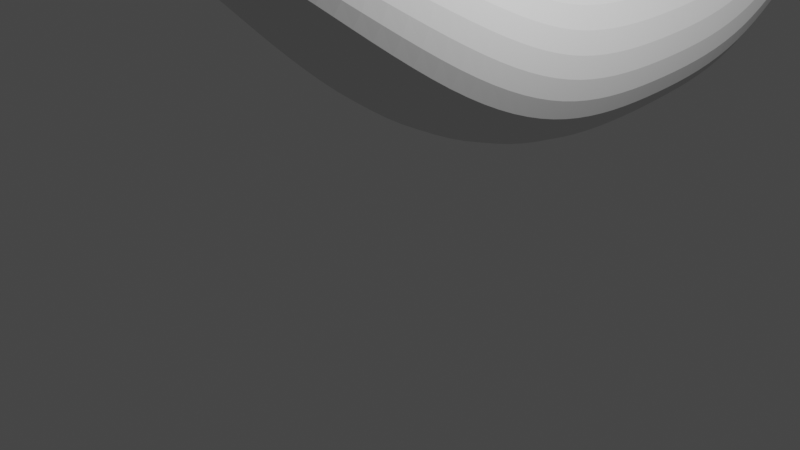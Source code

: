 # Source: bananna.blend  (saved by Blender 3.3.6; exported with 4.5.12 LTS)
import bpy
from mathutils import Matrix  # noqa: F401  (used for matrix-valued properties, if any)

bpy.ops.wm.read_factory_settings(use_empty=True)
scene = bpy.context.scene
scene.name = 'Scene'

# ---- collections
col_collection = bpy.data.collections.new('Collection'); scene.collection.children.link(col_collection)

# ---- materials (node trees are filled in below, after node groups)
mat_material = bpy.data.materials.new('Material')
mat_material.alpha_threshold = 0.0
mat_material.use_transparent_shadow = False
mat_material.roughness = 0.5
mat_material.line_color = (0.0, 0.0, 0.0, 1.0)

# ---- material node trees
mat_material.use_nodes = True; mat_material.node_tree.nodes.clear()
_N = mat_material.node_tree.nodes; _L = mat_material.node_tree.links
n0 = _N.new('ShaderNodeOutputMaterial'); n0.name = 'Material Output'; n0.location = (300, 300)
n1 = _N.new('ShaderNodeBsdfPrincipled'); n1.name = 'Principled BSDF'; n1.location = (10, 300)
n1.distribution = 'GGX'
n1.subsurface_method = 'RANDOM_WALK_SKIN'
n1.inputs[3].default_value = 1.45
n1.inputs[27].default_value = (0.0, 0.0, 0.0, 1.0)
n1.inputs[28].default_value = 1.0
_L.new(n1.outputs[0], n0.inputs[0])
n0.is_active_output = True

# ---- world
world_world = bpy.data.worlds.new('World'); scene.world = world_world
world_world.use_nodes = True; world_world.node_tree.nodes.clear()
_N = world_world.node_tree.nodes; _L = world_world.node_tree.links
n0 = _N.new('ShaderNodeOutputWorld'); n0.name = 'World Output'; n0.location = (300, 300)
n1 = _N.new('ShaderNodeBackground'); n1.name = 'Background'; n1.location = (10, 300)
n1.inputs[0].default_value = (0.05088, 0.05088, 0.05088, 1.0)
_L.new(n1.outputs[0], n0.inputs[0])
n0.is_active_output = True
world_world.color = (0.05088, 0.05088, 0.05088)
world_world.use_sun_shadow = False
world_world.sun_shadow_jitter_overblur = 0.0

# ---- cameras
cam_camera = bpy.data.cameras.new('Camera')
cam_camera.clip_end = 100.0
cam_camera.ortho_scale = 7.314

# ---- lights
light_light = bpy.data.lights.new('Light', 'POINT')
light_light.transmission_factor = 0.0
light_light.energy = 1000.0
light_light.shadow_soft_size = 0.1
light_light.shadow_maximum_resolution = 0.006
light_light.use_absolute_resolution = True

# ---- meshes
me_cube = bpy.data.meshes.new('Cube')
me_cube.from_pydata([], [], [])
_uv = me_cube.uv_layers.new(name='UVMap')
_uv.uv.foreach_set('vector', [])
me_cube.materials.append(mat_material)
me_cube.use_mirror_vertex_groups = False
me_cube.update()
me_cube_001 = bpy.data.meshes.new('Cube.001')
me_cube_001.from_pydata([(-0.8054, -2.064, 2.661), (-0.8715, -1.499, 4.082), (-1.292, -0.4731, 1.077), (-1.358, 0.2696, 3.496), (0.9879, -2.093, 2.637), (0.6637, -1.631, 4.03), (1.475, -0.5017, 1.053), (1.151, 0.1384, 3.444), (-1.358, 1.422, 2.928), (-1.292, 1.222, 0.3786), (1.475, 1.193, 0.3545), (1.151, 1.291, 2.876), (-1.358, 2.727, 2.912), (-1.292, 2.807, 0.3554), (1.475, 2.778, 0.3313), (1.151, 2.596, 2.86), (-1.358, 3.966, 3.027), (-1.292, 4.481, 0.5375), (1.475, 4.453, 0.5134), (1.151, 3.835, 2.974), (-1.358, 4.806, 3.797), (-1.292, 5.792, 1.503), (1.475, 5.763, 1.478), (1.151, 4.675, 3.744), (-1.358, 5.461, 4.22), (-1.292, 6.984, 2.375), (1.475, 6.956, 2.351), (1.151, 5.33, 4.167), (-0.438, 6.131, 4.315), (-0.438, 6.924, 3.944), (0.438, 6.924, 3.944), (0.438, 6.131, 4.315), (-1.358, 5.782, 4.986), (-1.292, 7.585, 3.579), (1.475, 7.557, 3.555), (1.151, 5.651, 4.934), (-0.438, 6.589, 5.292), (-0.438, 7.382, 4.921), (0.438, 7.382, 4.921), (0.438, 6.589, 5.292), (-0.438, 6.589, 5.292), (-0.438, 7.382, 4.921), (0.438, 7.382, 4.921), (0.438, 6.589, 5.292), (-0.2361, -2.078, 3.052), (-0.2361, -1.841, 3.42), (0.2019, -1.841, 3.42), (0.2019, -2.078, 3.052), (-0.5303, -2.238, 2.804), (-0.5303, -1.681, 3.667), (0.4961, -1.681, 3.667), (0.4961, -2.238, 2.804), (-0.4644, -2.202, 2.86), (-0.4644, -1.717, 3.611), (0.4303, -1.717, 3.611), (0.4303, -2.202, 2.86), (-0.219, -2.325, 3.208), (-0.219, -2.088, 3.576), (0.219, -2.088, 3.576), (0.219, -2.325, 3.208), (-0.438, 6.585, 5.284), (-0.438, 7.378, 4.913), (0.438, 7.378, 4.913), (0.438, 6.585, 5.284), (-0.438, 7.043, 6.262), (-0.438, 7.836, 5.891), (0.438, 7.836, 5.891), (0.438, 7.043, 6.262), (-0.4782, 6.579, 6.242), (-0.438, 7.836, 5.891), (0.438, 7.836, 5.891), (0.3977, 6.579, 6.242), (-0.4782, 7.204, 6.242), (-0.438, 8.461, 5.891), (0.438, 8.461, 5.891), (0.3977, 7.204, 6.242), (-0.438, 6.207, 4.476), (0.438, 6.207, 4.476), (0.438, 7.0, 4.105), (-0.438, 7.0, 4.105)], [], [(0, 1, 3, 2), (6, 2, 9, 10), (6, 7, 5, 4), (1, 0, 48, 49), (2, 6, 4, 0), (7, 3, 1, 5), (11, 10, 14, 15), (3, 7, 11, 8), (2, 3, 8, 9), (7, 6, 10, 11), (12, 15, 19, 16), (10, 9, 13, 14), (8, 11, 15, 12), (9, 8, 12, 13), (19, 18, 22, 23), (13, 12, 16, 17), (15, 14, 18, 19), (14, 13, 17, 18), (22, 21, 25, 26), (18, 17, 21, 22), (16, 19, 23, 20), (17, 16, 20, 21), (24, 27, 35, 32), (20, 23, 27, 24), (21, 20, 24, 25), (23, 22, 26, 27), (77, 78, 62, 63), (25, 24, 32, 33), (27, 26, 34, 35), (26, 25, 33, 34), (28, 29, 33, 32), (29, 30, 34, 33), (31, 28, 32, 35), (30, 31, 35, 34), (37, 36, 68, 69), (41, 42, 66, 65), (76, 77, 63, 60), (39, 38, 70, 71), (36, 37, 41, 40), (37, 38, 42, 41), (39, 36, 40, 43), (38, 39, 43, 42), (40, 41, 65, 64), (78, 79, 61, 62), (36, 39, 71, 68), (42, 43, 67, 66), (47, 46, 58, 59), (0, 4, 51, 48), (5, 1, 49, 50), (4, 5, 50, 51), (52, 53, 49, 48), (54, 55, 51, 50), (55, 52, 48, 51), (53, 54, 50, 49), (44, 45, 53, 52), (46, 47, 55, 54), (47, 44, 52, 55), (45, 46, 54, 53), (59, 58, 57, 56), (44, 47, 59, 56), (45, 44, 56, 57), (46, 45, 57, 58), (62, 61, 65, 66), (70, 69, 73, 74), (60, 63, 67, 64), (61, 60, 64, 65), (63, 62, 66, 67), (73, 72, 75, 74), (68, 71, 75, 72), (69, 68, 72, 73), (71, 70, 74, 75), (43, 40, 64, 67), (38, 37, 69, 70), (79, 76, 60, 61), (29, 28, 76, 79), (30, 29, 79, 78), (28, 31, 77, 76), (31, 30, 78, 77)])
_uv = me_cube_001.uv_layers.new(name='UVMap')
_uv.uv.foreach_set('vector', [0.375, 0.0, 0.625, 0.0, 0.625, 0.25, 0.375, 0.25, 0.375, 0.5, 0.125, 0.5, 0.125, 0.5, 0.375, 0.5, 0.375, 0.5, 0.625, 0.5, 0.625, 0.75, 0.375, 0.75, 0.625, 0.0, 0.375, 0.0, 0.375, 0.0, 0.625, 0.0, 0.125, 0.5, 0.375, 0.5, 0.375, 0.75, 0.125, 0.75, 0.625, 0.5, 0.875, 0.5, 0.875, 0.75, 0.625, 0.75, 0.625, 0.5, 0.375, 0.5, 0.375, 0.5, 0.625, 0.5, 0.875, 0.5, 0.625, 0.5, 0.625, 0.5, 0.875, 0.5, 0.375, 0.25, 0.625, 0.25, 0.625, 0.25, 0.375, 0.25, 0.625, 0.5, 0.375, 0.5, 0.375, 0.5, 0.625, 0.5, 0.875, 0.5, 0.625, 0.5, 0.625, 0.5, 0.875, 0.5, 0.375, 0.5, 0.125, 0.5, 0.125, 0.5, 0.375, 0.5, 0.875, 0.5, 0.625, 0.5, 0.625, 0.5, 0.875, 0.5, 0.375, 0.25, 0.625, 0.25, 0.625, 0.25, 0.375, 0.25, 0.625, 0.5, 0.375, 0.5, 0.375, 0.5, 0.625, 0.5, 0.375, 0.25, 0.625, 0.25, 0.625, 0.25, 0.375, 0.25, 0.625, 0.5, 0.375, 0.5, 0.375, 0.5, 0.625, 0.5, 0.375, 0.5, 0.125, 0.5, 0.125, 0.5, 0.375, 0.5, 0.375, 0.5, 0.125, 0.5, 0.125, 0.5, 0.375, 0.5, 0.375, 0.5, 0.125, 0.5, 0.125, 0.5, 0.375, 0.5, 0.875, 0.5, 0.625, 0.5, 0.625, 0.5, 0.875, 0.5, 0.375, 0.25, 0.625, 0.25, 0.625, 0.25, 0.375, 0.25, 0.875, 0.5, 0.625, 0.5, 0.625, 0.5, 0.875, 0.5, 0.875, 0.5, 0.625, 0.5, 0.625, 0.5, 0.875, 0.5, 0.375, 0.25, 0.625, 0.25, 0.625, 0.25, 0.375, 0.25, 0.625, 0.5, 0.375, 0.5, 0.375, 0.5, 0.625, 0.5, 0.5547, 0.4297, 0.4453, 0.4297, 0.4453, 0.4297, 0.5547, 0.4297, 0.375, 0.25, 0.625, 0.25, 0.625, 0.25, 0.375, 0.25, 0.625, 0.5, 0.375, 0.5, 0.375, 0.5, 0.625, 0.5, 0.375, 0.5, 0.125, 0.5, 0.125, 0.5, 0.375, 0.5, 0.5547, 0.3203, 0.4453, 0.3203, 0.375, 0.25, 0.625, 0.25, 0.4453, 0.3203, 0.4453, 0.4297, 0.375, 0.5, 0.375, 0.25, 0.5547, 0.4297, 0.5547, 0.3203, 0.625, 0.25, 0.625, 0.5, 0.4453, 0.4297, 0.5547, 0.4297, 0.625, 0.5, 0.375, 0.5, 0.4453, 0.3203, 0.5547, 0.3203, 0.5547, 0.3203, 0.4453, 0.3203, 0.4453, 0.3203, 0.4453, 0.4297, 0.4453, 0.4297, 0.4453, 0.3203, 0.5547, 0.3203, 0.5547, 0.4297, 0.5547, 0.4297, 0.5547, 0.3203, 0.5547, 0.4297, 0.4453, 0.4297, 0.4453, 0.4297, 0.5547, 0.4297, 0.5547, 0.3203, 0.4453, 0.3203, 0.4453, 0.3203, 0.5547, 0.3203, 0.4453, 0.3203, 0.4453, 0.4297, 0.4453, 0.4297, 0.4453, 0.3203, 0.5547, 0.4297, 0.5547, 0.3203, 0.5547, 0.3203, 0.5547, 0.4297, 0.4453, 0.4297, 0.5547, 0.4297, 0.5547, 0.4297, 0.4453, 0.4297, 0.5547, 0.3203, 0.4453, 0.3203, 0.4453, 0.3203, 0.5547, 0.3203, 0.4453, 0.4297, 0.4453, 0.3203, 0.4453, 0.3203, 0.4453, 0.4297, 0.5547, 0.3203, 0.5547, 0.4297, 0.5547, 0.4297, 0.5547, 0.3203, 0.4453, 0.4297, 0.5547, 0.4297, 0.5547, 0.4297, 0.4453, 0.4297, 0.4467, 0.8217, 0.5533, 0.8217, 0.5533, 0.8217, 0.4467, 0.8217, 0.125, 0.75, 0.375, 0.75, 0.375, 0.75, 0.125, 0.75, 0.625, 0.75, 0.875, 0.75, 0.875, 0.75, 0.625, 0.75, 0.375, 0.75, 0.625, 0.75, 0.625, 0.75, 0.375, 0.75, 0.391, 0.984, 0.609, 0.984, 0.625, 1.0, 0.375, 1.0, 0.609, 0.766, 0.391, 0.766, 0.375, 0.75, 0.625, 0.75, 0.391, 0.766, 0.391, 0.984, 0.375, 1.0, 0.375, 0.75, 0.609, 0.984, 0.609, 0.766, 0.625, 0.75, 0.625, 1.0, 0.4467, 0.9283, 0.5533, 0.9283, 0.609, 0.984, 0.391, 0.984, 0.5533, 0.8217, 0.4467, 0.8217, 0.391, 0.766, 0.609, 0.766, 0.4467, 0.8217, 0.4467, 0.9283, 0.391, 0.984, 0.391, 0.766, 0.5533, 0.9283, 0.5533, 0.8217, 0.609, 0.766, 0.609, 0.984, 0.4467, 0.8217, 0.5533, 0.8217, 0.5533, 0.9283, 0.4467, 0.9283, 0.4467, 0.9283, 0.4467, 0.8217, 0.4467, 0.8217, 0.4467, 0.9283, 0.5533, 0.9283, 0.4467, 0.9283, 0.4467, 0.9283, 0.5533, 0.9283, 0.5533, 0.8217, 0.5533, 0.9283, 0.5533, 0.9283, 0.5533, 0.8217, 0.4453, 0.4297, 0.4453, 0.3203, 0.4453, 0.3203, 0.4453, 0.4297, 0.4453, 0.4297, 0.4453, 0.3203, 0.4453, 0.3203, 0.4453, 0.4297, 0.5547, 0.3203, 0.5547, 0.4297, 0.5547, 0.4297, 0.5547, 0.3203, 0.4453, 0.3203, 0.5547, 0.3203, 0.5547, 0.3203, 0.4453, 0.3203, 0.5547, 0.4297, 0.4453, 0.4297, 0.4453, 0.4297, 0.5547, 0.4297, 0.4453, 0.3203, 0.5547, 0.3203, 0.5547, 0.4297, 0.4453, 0.4297, 0.5547, 0.3203, 0.5547, 0.4297, 0.5547, 0.4297, 0.5547, 0.3203, 0.4453, 0.3203, 0.5547, 0.3203, 0.5547, 0.3203, 0.4453, 0.3203, 0.5547, 0.4297, 0.4453, 0.4297, 0.4453, 0.4297, 0.5547, 0.4297, 0.5547, 0.4297, 0.5547, 0.3203, 0.5547, 0.3203, 0.5547, 0.4297, 0.4453, 0.4297, 0.4453, 0.3203, 0.4453, 0.3203, 0.4453, 0.4297, 0.4453, 0.3203, 0.5547, 0.3203, 0.5547, 0.3203, 0.4453, 0.3203, 0.4453, 0.3203, 0.5547, 0.3203, 0.5547, 0.3203, 0.4453, 0.3203, 0.4453, 0.4297, 0.4453, 0.3203, 0.4453, 0.3203, 0.4453, 0.4297, 0.5547, 0.3203, 0.5547, 0.4297, 0.5547, 0.4297, 0.5547, 0.3203, 0.5547, 0.4297, 0.4453, 0.4297, 0.4453, 0.4297, 0.5547, 0.4297])
me_cube_001.update()

# ---- objects
ob_cube = bpy.data.objects.new('Cube', me_cube)
ob_light = bpy.data.objects.new('Light', light_light)
ob_camera = bpy.data.objects.new('Camera', cam_camera)
ob_cube_001 = bpy.data.objects.new('Cube.001', me_cube_001)

# ---- transforms, parenting, visibility, modifiers, constraints
ob_cube.location = (0.0, 0.0, 0.0)
ob_cube.lock_rotations_4d = False
ob_cube.empty_display_type = 'ARROWS'
ob_cube.lineart.crease_threshold = 0.0
_m = ob_cube.modifiers.new('Subdivision', 'SUBSURF')
ob_light.location = (4.076, 1.005, 5.904)
ob_light.rotation_euler = (0.6503, 0.05522, 1.866)
ob_light.lock_rotations_4d = False
ob_light.empty_display_type = 'ARROWS'
ob_light.color = (0.0, 0.0, 0.0, 0.0)
ob_light.lineart.crease_threshold = 0.0
ob_camera.location = (7.359, -6.926, 4.958)
ob_camera.rotation_euler = (1.109, 0.0, 0.8149)
ob_camera.lock_rotations_4d = False
ob_camera.empty_display_type = 'ARROWS'
ob_camera.color = (0.0, 0.0, 0.0, 0.0)
ob_camera.display_type = 'WIRE'
ob_camera.lineart.crease_threshold = 0.0
ob_cube_001.location = (0.0, 0.0, 0.0)
_m = ob_cube_001.modifiers.new('Subdivision', 'SUBSURF')
_m.levels = 3
_m.render_levels = 3

# ---- collection membership
col_collection.objects.link(ob_cube)
col_collection.objects.link(ob_light)
col_collection.objects.link(ob_camera)
col_collection.objects.link(ob_cube_001)

# ---- scene / render settings (as saved in the file)
scene.camera = ob_camera
scene.frame_start = 1; scene.frame_end = 250; scene.frame_set(1)
scene.render.engine = 'BLENDER_EEVEE_NEXT'
scene.cycles.sampling_pattern = 'TABULATED_SOBOL'
scene.cycles.use_light_tree = False
scene.view_settings.view_transform = 'Filmic'
bpy.context.view_layer.update()
